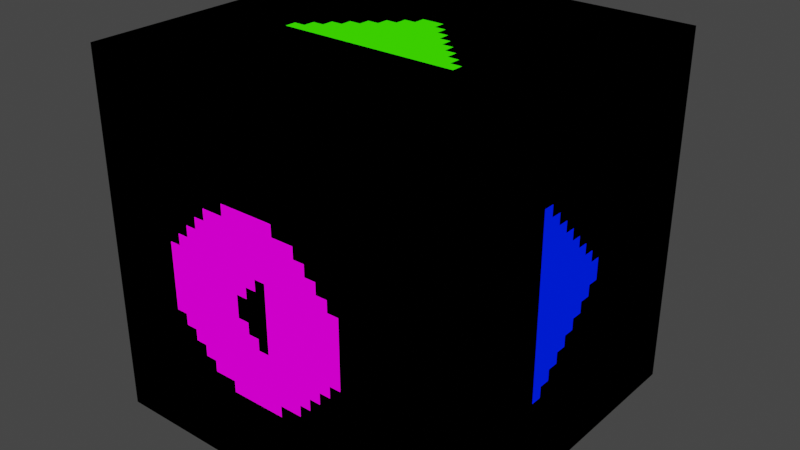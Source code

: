 # Source: Form_01_Cube.blend  (saved by Blender 2.90.8; exported with 4.5.12 LTS)
import bpy
from mathutils import Matrix  # noqa: F401  (used for matrix-valued properties, if any)

bpy.ops.wm.read_factory_settings(use_empty=True)
scene = bpy.context.scene
scene.name = 'Scene'

# ---- collections
col_collection = bpy.data.collections.new('Collection'); scene.collection.children.link(col_collection)

# ---- images (referenced by path relative to the original .blend; pixels are not part of the script)
import os
ASSET_DIR = os.environ.get("B2B_ASSET_DIR", "")  # directory of the original .blend (textures are referenced by path, not embedded)
HERE = os.path.dirname(os.path.abspath(__file__))  # packed textures are extracted next to this script under _unpacked/

def load_image(name, relpath, width, height, colorspace="sRGB"):
    """Load a texture the original file referenced (path relative to the .blend, or extracted next to this script)."""
    p = next((c for c in (os.path.join(HERE, relpath), os.path.join(ASSET_DIR, relpath)) if relpath and os.path.exists(c)), "")
    if p:
        img = bpy.data.images.load(p, check_existing=True)
        img.name = name
    else:  # same state as the original file: an image datablock whose file is absent (Cycles renders it pink)
        img = bpy.data.images.new(name, width, height)
        img.source = "FILE"
        img.filepath = "//" + (relpath or name)
    img.colorspace_settings.name = colorspace
    return img
img_a1_png = load_image('A1.png', '_unpacked/A1.39030fd3.png', 64, 64, 'sRGB')
img_form_01_cube_map_png = load_image('Form_01_Cube_Map.png', '_unpacked/Form_01_Cube_Map.8cf115d3.png', 64, 96, 'sRGB')
img_form_01_cube_map_png_001 = load_image('Form_01_Cube_Map.png.001', '_unpacked/Form_01_Cube_Map.0318f46f.png', 64, 96, 'sRGB')
img_form_01_cube_map_png_002 = load_image('Form_01_Cube_Map.png.002', '_unpacked/Form_01_Cube_Map.0318f46f.png', 64, 96, 'sRGB')

# ---- materials (node trees are filled in below, after node groups)
mat_a1 = bpy.data.materials.new('A1')
mat_a1.alpha_threshold = 0.0
mat_a1.use_transparent_shadow = False
mat_a1.line_color = (0.0, 0.0, 0.0, 1.0)
mat_form_01_cube_map_001 = bpy.data.materials.new('Form_01_Cube_Map.001')
mat_form_01_cube_map_001.use_transparent_shadow = False
mat_a = bpy.data.materials.new('A')
mat_a.use_transparent_shadow = False
mat_form_01_cube_map = bpy.data.materials.new('Form_01_Cube_Map')
mat_form_01_cube_map.use_transparent_shadow = False

# ---- material node trees
mat_a1.use_nodes = True; mat_a1.node_tree.nodes.clear()
_N = mat_a1.node_tree.nodes; _L = mat_a1.node_tree.links
n0 = _N.new('ShaderNodeOutputMaterial'); n0.name = 'Material Output'; n0.location = (400, 0)
n1 = _N.new('ShaderNodeLightPath'); n1.name = 'Light Path'; n1.location = (0, 250)
n2 = _N.new('ShaderNodeBsdfTransparent'); n2.name = 'Transparent BSDF'; n2.location = (-200, -100)
n3 = _N.new('ShaderNodeEmission'); n3.name = 'Emission'; n3.location = (-200, -200)
n4 = _N.new('ShaderNodeMixShader'); n4.name = 'Mix Shader'; n4.location = (200, 0)
n5 = _N.new('ShaderNodeMixShader'); n5.name = 'Mix Shader.001'; n5.location = (0, -100)
n6 = _N.new('ShaderNodeTexImage'); n6.name = 'Image Texture'; n6.location = (-500, 100)
n6.image = img_a1_png
n6.interpolation = 'Closest'
_L.new(n6.outputs[0], n3.inputs[0])
_L.new(n6.outputs[1], n5.inputs[0])
_L.new(n2.outputs[0], n5.inputs[1])
_L.new(n2.outputs[0], n4.inputs[1])
_L.new(n3.outputs[0], n5.inputs[2])
_L.new(n5.outputs[0], n4.inputs[2])
_L.new(n1.outputs[0], n4.inputs[0])
_L.new(n4.outputs[0], n0.inputs[0])
n0.is_active_output = True
mat_form_01_cube_map_001.use_nodes = True; mat_form_01_cube_map_001.node_tree.nodes.clear()
_N = mat_form_01_cube_map_001.node_tree.nodes; _L = mat_form_01_cube_map_001.node_tree.links
n0 = _N.new('ShaderNodeOutputMaterial'); n0.name = 'Material Output'; n0.location = (400, 0)
n1 = _N.new('ShaderNodeLightPath'); n1.name = 'Light Path'; n1.location = (0, 250)
n2 = _N.new('ShaderNodeBsdfTransparent'); n2.name = 'Transparent BSDF'; n2.location = (-200, -100)
n3 = _N.new('ShaderNodeEmission'); n3.name = 'Emission'; n3.location = (-200, -200)
n4 = _N.new('ShaderNodeMixShader'); n4.name = 'Mix Shader'; n4.location = (200, 0)
n5 = _N.new('ShaderNodeMixShader'); n5.name = 'Mix Shader.001'; n5.location = (0, -100)
n6 = _N.new('ShaderNodeTexImage'); n6.name = 'Image Texture'; n6.location = (-500, 100)
n6.image = img_form_01_cube_map_png
n6.interpolation = 'Closest'
_L.new(n6.outputs[0], n3.inputs[0])
_L.new(n6.outputs[1], n5.inputs[0])
_L.new(n2.outputs[0], n5.inputs[1])
_L.new(n2.outputs[0], n4.inputs[1])
_L.new(n3.outputs[0], n5.inputs[2])
_L.new(n5.outputs[0], n4.inputs[2])
_L.new(n1.outputs[0], n4.inputs[0])
_L.new(n4.outputs[0], n0.inputs[0])
n0.is_active_output = True
mat_a.use_nodes = True; mat_a.node_tree.nodes.clear()
_N = mat_a.node_tree.nodes; _L = mat_a.node_tree.links
n0 = _N.new('ShaderNodeOutputMaterial'); n0.name = 'Material Output'; n0.location = (400, 0)
n1 = _N.new('ShaderNodeLightPath'); n1.name = 'Light Path'; n1.location = (0, 250)
n2 = _N.new('ShaderNodeBsdfTransparent'); n2.name = 'Transparent BSDF'; n2.location = (-200, -100)
n3 = _N.new('ShaderNodeEmission'); n3.name = 'Emission'; n3.location = (-200, -200)
n4 = _N.new('ShaderNodeMixShader'); n4.name = 'Mix Shader'; n4.location = (200, 0)
n5 = _N.new('ShaderNodeMixShader'); n5.name = 'Mix Shader.001'; n5.location = (0, -100)
n6 = _N.new('ShaderNodeTexImage'); n6.name = 'Image Texture'; n6.location = (-500, 100)
n6.image = img_form_01_cube_map_png_001
n6.interpolation = 'Closest'
_L.new(n6.outputs[0], n3.inputs[0])
_L.new(n6.outputs[1], n5.inputs[0])
_L.new(n2.outputs[0], n5.inputs[1])
_L.new(n2.outputs[0], n4.inputs[1])
_L.new(n3.outputs[0], n5.inputs[2])
_L.new(n5.outputs[0], n4.inputs[2])
_L.new(n1.outputs[0], n4.inputs[0])
_L.new(n4.outputs[0], n0.inputs[0])
n0.is_active_output = True
mat_form_01_cube_map.use_nodes = True; mat_form_01_cube_map.node_tree.nodes.clear()
_N = mat_form_01_cube_map.node_tree.nodes; _L = mat_form_01_cube_map.node_tree.links
n0 = _N.new('ShaderNodeOutputMaterial'); n0.name = 'Material Output'; n0.location = (400, 0)
n1 = _N.new('ShaderNodeLightPath'); n1.name = 'Light Path'; n1.location = (0, 250)
n2 = _N.new('ShaderNodeBsdfTransparent'); n2.name = 'Transparent BSDF'; n2.location = (-200, -100)
n3 = _N.new('ShaderNodeEmission'); n3.name = 'Emission'; n3.location = (-200, -200)
n4 = _N.new('ShaderNodeMixShader'); n4.name = 'Mix Shader'; n4.location = (200, 0)
n5 = _N.new('ShaderNodeMixShader'); n5.name = 'Mix Shader.001'; n5.location = (0, -100)
n6 = _N.new('ShaderNodeTexImage'); n6.name = 'Image Texture'; n6.location = (-500, 100)
n6.image = img_form_01_cube_map_png_002
n6.interpolation = 'Closest'
_L.new(n6.outputs[0], n3.inputs[0])
_L.new(n6.outputs[1], n5.inputs[0])
_L.new(n2.outputs[0], n5.inputs[1])
_L.new(n2.outputs[0], n4.inputs[1])
_L.new(n3.outputs[0], n5.inputs[2])
_L.new(n5.outputs[0], n4.inputs[2])
_L.new(n1.outputs[0], n4.inputs[0])
_L.new(n4.outputs[0], n0.inputs[0])
n0.is_active_output = True

# ---- world
world_world = bpy.data.worlds.new('World'); scene.world = world_world
world_world.use_nodes = True; world_world.node_tree.nodes.clear()
_N = world_world.node_tree.nodes; _L = world_world.node_tree.links
n0 = _N.new('ShaderNodeOutputWorld'); n0.name = 'World Output'; n0.location = (300, 300)
n1 = _N.new('ShaderNodeBackground'); n1.name = 'Background'; n1.location = (10, 300)
n1.inputs[0].default_value = (0.05088, 0.05088, 0.05088, 1.0)
_L.new(n1.outputs[0], n0.inputs[0])
n0.is_active_output = True
world_world.color = (0.05088, 0.05088, 0.05088)
world_world.use_sun_shadow = False
world_world.sun_shadow_jitter_overblur = 0.0

# ---- meshes
me_cube = bpy.data.meshes.new('Cube')
me_cube.from_pydata([(0.5, 0.5, -0.5), (-0.5, 0.0, -0.5), (-0.5, 0.0, 0.0), (-0.5, -0.5, 0.5), (-0.5, -0.5, -0.5), (0.5, 0.0, 0.5), (0.0, 0.0, -0.5), (0.5, 0.5, 0.5), (-0.5, 0.5, -7.947e-09), (-0.5, 0.5, 0.5), (0.0, 0.0, 0.5), (0.5, 0.0, -0.5), (0.5, 0.0, 0.0), (-0.5, 0.0, 0.5), (0.0, -0.5, 0.5), (0.5, -0.5, -2.186e-08), (-0.5, 0.5, -0.5), (0.0, 0.5, -0.5), (0.5, -0.5, 0.5), (-0.5, -0.5, -2.186e-08), (0.5, -0.5, -0.5), (0.0, -0.5, -0.5), (0.0, -0.5, 7.947e-09), (0.0, 0.5, -7.947e-09), (0.5, 0.5, -7.947e-09), (0.0, 0.5, 0.5)], [], [(15, 12, 5, 18), (12, 24, 7, 5), (11, 0, 24, 12), (20, 11, 12, 15), (14, 10, 13, 3), (18, 5, 10, 14), (5, 7, 25, 10), (10, 25, 9, 13), (21, 6, 11, 20), (4, 1, 6, 21), (1, 16, 17, 6), (6, 17, 0, 11), (8, 2, 13, 9), (16, 1, 2, 8), (1, 4, 19, 2), (2, 19, 3, 13), (22, 14, 3, 19), (21, 22, 19, 4), (15, 18, 14, 22), (20, 15, 22, 21), (23, 17, 16, 8), (25, 23, 8, 9), (24, 0, 17, 23), (7, 24, 23, 25)])
me_cube.polygons.foreach_set('material_index', [3, 3, 3, 3, 3, 3, 3, 3, 3, 3, 3, 3, 3, 3, 3, 3, 3, 3, 3, 3, 3, 3, 3, 3])
_uv = me_cube.uv_layers.new(name='UVMap')
_uv.uv.foreach_set('vector', [0.7496, 0.0002604, 0.7496, 0.1664, 0.5004, 0.1664, 0.5004, 0.0002604, 0.7496, 0.1669, 0.7496, 0.3331, 0.5004, 0.3331, 0.5004, 0.1669, 0.9996, 0.1669, 0.9996, 0.3331, 0.7504, 0.3331, 0.7504, 0.1669, 0.9996, 0.0002604, 0.9996, 0.1664, 0.7504, 0.1664, 0.7504, 0.0002604, 0.2496, 0.3336, 0.2496, 0.4997, 0.0003906, 0.4997, 0.0003906, 0.3336, 0.4996, 0.3336, 0.4996, 0.4997, 0.2504, 0.4997, 0.2504, 0.3336, 0.4996, 0.5003, 0.4996, 0.6664, 0.2504, 0.6664, 0.2504, 0.5003, 0.2496, 0.5003, 0.2496, 0.6664, 0.0003906, 0.6664, 0.0003906, 0.5003, 0.7496, 0.3336, 0.7496, 0.4997, 0.5004, 0.4997, 0.5004, 0.3336, 0.9996, 0.3336, 0.9996, 0.4997, 0.7504, 0.4997, 0.7504, 0.3336, 0.9996, 0.5003, 0.9996, 0.6664, 0.7504, 0.6664, 0.7504, 0.5003, 0.7496, 0.5003, 0.7496, 0.6664, 0.5004, 0.6664, 0.5004, 0.5003, 0.2504, 0.3331, 0.2504, 0.1669, 0.4996, 0.1669, 0.4996, 0.3331, 0.0003906, 0.3331, 0.0003906, 0.1669, 0.2496, 0.1669, 0.2496, 0.3331, 0.0003906, 0.1664, 0.0003906, 0.0002604, 0.2496, 0.0002604, 0.2496, 0.1664, 0.2504, 0.1664, 0.2504, 0.0002604, 0.4996, 0.0002604, 0.4996, 0.1664, 0.7504, 0.8336, 0.9996, 0.8336, 0.9996, 0.9997, 0.7504, 0.9997, 0.5004, 0.8336, 0.7496, 0.8336, 0.7496, 0.9997, 0.5004, 0.9997, 0.7504, 0.6669, 0.9996, 0.6669, 0.9996, 0.8331, 0.7504, 0.8331, 0.5004, 0.6669, 0.7496, 0.6669, 0.7496, 0.8331, 0.5004, 0.8331, 0.2504, 0.8336, 0.4996, 0.8336, 0.4996, 0.9997, 0.2504, 0.9997, 0.0003906, 0.8336, 0.2496, 0.8336, 0.2496, 0.9997, 0.0003906, 0.9997, 0.2504, 0.6669, 0.4996, 0.6669, 0.4996, 0.8331, 0.2504, 0.8331, 0.0003906, 0.6669, 0.2496, 0.6669, 0.2496, 0.8331, 0.0003906, 0.8331])
me_cube.materials.append(mat_a1)
me_cube.materials.append(mat_form_01_cube_map_001)
me_cube.materials.append(mat_a)
me_cube.materials.append(mat_form_01_cube_map)
me_cube.use_remesh_preserve_volume = False
me_cube.use_remesh_preserve_attributes = False
me_cube.use_mirror_vertex_groups = False
me_cube.update()

# ---- objects
ob_cube = bpy.data.objects.new('Cube', me_cube)

# ---- transforms, parenting, visibility, modifiers, constraints
ob_cube.location = (0.0, 0.0, 0.0)
ob_cube.lock_rotations_4d = False
ob_cube.empty_display_type = 'ARROWS'
ob_cube.lineart.crease_threshold = 0.0

# ---- collection membership
col_collection.objects.link(ob_cube)

# ---- scene / render settings (as saved in the file)
scene.frame_start = 1; scene.frame_end = 250; scene.frame_set(1)
scene.render.engine = 'BLENDER_EEVEE_NEXT'
scene.cycles.use_denoising = False
scene.cycles.samples = 128
scene.cycles.sampling_pattern = 'TABULATED_SOBOL'
scene.cycles.use_adaptive_sampling = False
scene.cycles.use_light_tree = False
scene.view_settings.view_transform = 'Filmic'
bpy.context.view_layer.update()

# ---- added for rendering (the .blend has no active camera): camera
cam_auto = bpy.data.cameras.new('AutoCamera')
cam_auto.lens = 50.0
cam_auto.sensor_width = 36.0
cam_auto.clip_end = 1000.0
ob_auto_camera = bpy.data.objects.new('AutoCamera', cam_auto)
scene.collection.objects.link(ob_auto_camera)
ob_auto_camera.location = (1.60254, -1.92304, 1.28203)
ob_auto_camera.rotation_euler = (1.09748, -7.21219e-08, 0.694738)
scene.camera = ob_auto_camera
bpy.context.view_layer.update()
